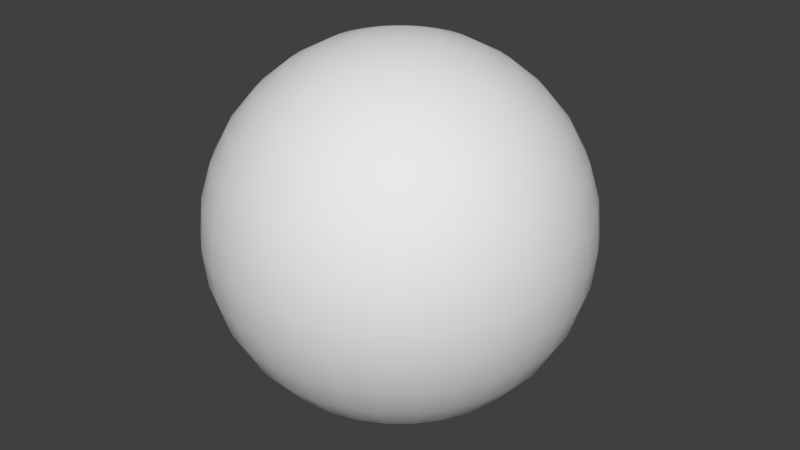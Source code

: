 # Source: sphereInside.blend  (saved by Blender 2.79.0; exported with 4.5.12 LTS)
import bpy
from mathutils import Matrix  # noqa: F401  (used for matrix-valued properties, if any)

bpy.ops.wm.read_factory_settings(use_empty=True)
scene = bpy.context.scene
scene.name = 'Scene'

# ---- collections
col_collection_1 = bpy.data.collections.new('Collection 1'); scene.collection.children.link(col_collection_1)

# ---- world
world_world = bpy.data.worlds.new('World'); scene.world = world_world
world_world.color = (0.05088, 0.05088, 0.05088)
world_world.use_sun_shadow = False
world_world.sun_shadow_jitter_overblur = 0.0
world_world.cycles.sampling_method = 'MANUAL'

# ---- meshes
me_sphere = bpy.data.meshes.new('Sphere')
me_sphere.from_pydata([(0.0, 0.1951, 0.9808), (0.0, 0.3827, 0.9239), (0.0, 0.5556, 0.8315), (0.0, 0.7071, 0.7071), (0.0, 0.8315, 0.5556), (0.0, 0.9239, 0.3827), (0.0, 0.9808, 0.1951), (0.0, 1.0, 7.55e-08), (0.0, 0.9808, -0.1951), (0.0, 0.5556, -0.8315), (0.03806, 0.1913, 0.9808), (0.07466, 0.3753, 0.9239), (0.1084, 0.5449, 0.8315), (0.1379, 0.6935, 0.7071), (0.1622, 0.8155, 0.5556), (0.1802, 0.9061, 0.3827), (0.1913, 0.9619, 0.1951), (0.1951, 0.9808, 7.55e-08), (0.1913, 0.9619, -0.1951), (0.1802, 0.9061, -0.3827), (0.1622, 0.8155, -0.5556), (0.1379, 0.6935, -0.7071), (0.1084, 0.5449, -0.8315), (0.07466, 0.3753, -0.9239), (0.03806, 0.1913, -0.9808), (0.07466, 0.1802, 0.9808), (0.1464, 0.3536, 0.9239), (0.2126, 0.5133, 0.8315), (0.2706, 0.6533, 0.7071), (0.3182, 0.7682, 0.5556), (0.3536, 0.8536, 0.3827), (0.3753, 0.9061, 0.1951), (0.3827, 0.9239, 7.55e-08), (0.3753, 0.9061, -0.1951), (0.3536, 0.8536, -0.3827), (0.3182, 0.7682, -0.5556), (0.2706, 0.6533, -0.7071), (0.2126, 0.5133, -0.8315), (0.1464, 0.3536, -0.9239), (0.07466, 0.1802, -0.9808), (0.1084, 0.1622, 0.9808), (0.2126, 0.3182, 0.9239), (0.3087, 0.4619, 0.8315), (0.3928, 0.5879, 0.7071), (0.4619, 0.6913, 0.5556), (0.5133, 0.7682, 0.3827), (0.5449, 0.8155, 0.1951), (0.5556, 0.8315, 7.55e-08), (0.5449, 0.8155, -0.1951), (0.5133, 0.7682, -0.3827), (0.4619, 0.6913, -0.5556), (0.3928, 0.5879, -0.7071), (0.3087, 0.4619, -0.8315), (0.2126, 0.3182, -0.9239), (0.1084, 0.1622, -0.9808), (0.1379, 0.1379, 0.9808), (0.2706, 0.2706, 0.9239), (0.3928, 0.3928, 0.8315), (0.5, 0.5, 0.7071), (0.5879, 0.5879, 0.5556), (0.6533, 0.6533, 0.3827), (0.6935, 0.6935, 0.1951), (0.7071, 0.7071, 7.55e-08), (0.6935, 0.6935, -0.1951), (0.6533, 0.6533, -0.3827), (0.5879, 0.5879, -0.5556), (0.5, 0.5, -0.7071), (0.3928, 0.3928, -0.8315), (0.2706, 0.2706, -0.9239), (0.1379, 0.1379, -0.9808), (0.1622, 0.1084, 0.9808), (0.3182, 0.2126, 0.9239), (0.4619, 0.3087, 0.8315), (0.5879, 0.3928, 0.7071), (0.6913, 0.4619, 0.5556), (0.7682, 0.5133, 0.3827), (0.8155, 0.5449, 0.1951), (0.8315, 0.5556, 7.55e-08), (0.8155, 0.5449, -0.1951), (0.7682, 0.5133, -0.3827), (0.6913, 0.4619, -0.5556), (0.5879, 0.3928, -0.7071), (0.4619, 0.3087, -0.8315), (0.3182, 0.2126, -0.9239), (0.1622, 0.1084, -0.9808), (0.1802, 0.07466, 0.9808), (0.3536, 0.1464, 0.9239), (0.5133, 0.2126, 0.8315), (0.6533, 0.2706, 0.7071), (0.7682, 0.3182, 0.5556), (0.8536, 0.3536, 0.3827), (0.9061, 0.3753, 0.1951), (0.9239, 0.3827, 7.55e-08), (0.9061, 0.3753, -0.1951), (0.8536, 0.3536, -0.3827), (0.7682, 0.3182, -0.5556), (0.6533, 0.2706, -0.7071), (0.5133, 0.2126, -0.8315), (0.3536, 0.1464, -0.9239), (0.1802, 0.07466, -0.9808), (0.1913, 0.03806, 0.9808), (0.3753, 0.07466, 0.9239), (0.5449, 0.1084, 0.8315), (0.6935, 0.1379, 0.7071), (0.8155, 0.1622, 0.5556), (0.9061, 0.1802, 0.3827), (0.9619, 0.1913, 0.1951), (0.9808, 0.1951, 7.55e-08), (0.9619, 0.1913, -0.1951), (0.9061, 0.1802, -0.3827), (0.8155, 0.1622, -0.5556), (0.6935, 0.1379, -0.7071), (0.5449, 0.1084, -0.8315), (0.3753, 0.07466, -0.9239), (0.1913, 0.03806, -0.9808), (0.1951, -3.266e-07, 0.9808), (0.3827, -3.192e-07, 0.9239), (0.5556, -3.117e-07, 0.8315), (0.7071, -3.192e-07, 0.7071), (0.8315, -3.341e-07, 0.5556), (0.9239, -2.745e-07, 0.3827), (0.9808, -3.937e-07, 0.1951), (1.0, -3.788e-07, 7.55e-08), (0.9808, -3.937e-07, -0.1951), (0.9239, -2.298e-07, -0.3827), (0.8315, -3.341e-07, -0.5556), (0.7071, -3.192e-07, -0.7071), (0.5556, -3.415e-07, -0.8315), (0.3827, -3.043e-07, -0.9239), (0.1951, -3.08e-07, -0.9808), (0.1913, -0.03806, 0.9808), (0.3753, -0.07466, 0.9239), (0.5449, -0.1084, 0.8315), (0.6935, -0.138, 0.7071), (0.8155, -0.1622, 0.5556), (0.9061, -0.1802, 0.3827), (0.9619, -0.1913, 0.1951), (0.9808, -0.1951, 7.55e-08), (0.9619, -0.1913, -0.1951), (0.9061, -0.1802, -0.3827), (0.8155, -0.1622, -0.5556), (0.6935, -0.138, -0.7071), (0.5449, -0.1084, -0.8315), (0.3753, -0.07466, -0.9239), (0.1913, -0.03806, -0.9808), (0.1802, -0.07466, 0.9808), (0.3536, -0.1464, 0.9239), (0.5133, -0.2126, 0.8315), (0.6533, -0.2706, 0.7071), (0.7682, -0.3182, 0.5556), (0.8536, -0.3536, 0.3827), (0.9061, -0.3753, 0.1951), (0.9239, -0.3827, 7.55e-08), (0.9061, -0.3753, -0.1951), (0.8536, -0.3536, -0.3827), (0.7682, -0.3182, -0.5556), (0.6533, -0.2706, -0.7071), (0.5133, -0.2126, -0.8315), (0.3536, -0.1464, -0.9239), (0.1802, -0.07466, -0.9808), (0.1622, -0.1084, 0.9808), (0.3182, -0.2126, 0.9239), (0.4619, -0.3087, 0.8315), (0.5879, -0.3928, 0.7071), (0.6913, -0.4619, 0.5556), (0.7682, -0.5133, 0.3827), (0.8155, -0.5449, 0.1951), (0.8315, -0.5556, 7.55e-08), (0.8155, -0.5449, -0.1951), (0.7682, -0.5133, -0.3827), (0.6913, -0.4619, -0.5556), (0.5879, -0.3928, -0.7071), (0.4619, -0.3087, -0.8315), (0.3182, -0.2126, -0.9239), (0.1622, -0.1084, -0.9808), (0.1379, -0.138, 0.9808), (0.2706, -0.2706, 0.9239), (0.3928, -0.3928, 0.8315), (0.5, -0.5, 0.7071), (0.5879, -0.5879, 0.5556), (0.6533, -0.6533, 0.3827), (0.6935, -0.6935, 0.1951), (0.7071, -0.7071, 7.55e-08), (0.6935, -0.6935, -0.1951), (0.6533, -0.6533, -0.3827), (0.5879, -0.5879, -0.5556), (0.5, -0.5, -0.7071), (0.3928, -0.3928, -0.8315), (0.2706, -0.2706, -0.9239), (0.1379, -0.138, -0.9808), (0.1084, -0.1622, 0.9808), (0.2126, -0.3182, 0.9239), (0.3087, -0.4619, 0.8315), (0.3928, -0.5879, 0.7071), (0.4619, -0.6913, 0.5556), (0.5133, -0.7682, 0.3827), (0.5449, -0.8155, 0.1951), (0.5556, -0.8315, 7.55e-08), (0.5449, -0.8155, -0.1951), (0.5133, -0.7682, -0.3827), (0.4619, -0.6913, -0.5556), (0.3928, -0.5879, -0.7071), (0.3087, -0.4619, -0.8315), (0.2126, -0.3182, -0.9239), (0.1084, -0.1622, -0.9808), (0.0, -3.258e-07, -1.0), (0.07466, -0.1802, 0.9808), (0.1464, -0.3536, 0.9239), (0.2126, -0.5133, 0.8315), (0.2706, -0.6533, 0.7071), (0.3182, -0.7682, 0.5556), (0.3536, -0.8536, 0.3827), (0.3753, -0.9061, 0.1951), (0.3827, -0.9239, 7.55e-08), (0.3753, -0.9061, -0.1951), (0.3536, -0.8536, -0.3827), (0.3182, -0.7682, -0.5556), (0.2706, -0.6533, -0.7071), (0.2126, -0.5133, -0.8315), (0.1464, -0.3536, -0.9239), (0.07466, -0.1802, -0.9808), (0.03806, -0.1913, 0.9808), (0.07466, -0.3753, 0.9239), (0.1084, -0.5449, 0.8315), (0.1379, -0.6935, 0.7071), (0.1622, -0.8155, 0.5556), (0.1802, -0.9061, 0.3827), (0.1913, -0.9619, 0.1951), (0.1951, -0.9808, 7.55e-08), (0.1913, -0.9619, -0.1951), (0.1802, -0.9061, -0.3827), (0.1622, -0.8155, -0.5556), (0.1379, -0.6935, -0.7071), (0.1084, -0.5449, -0.8315), (0.07466, -0.3753, -0.9239), (0.03806, -0.1913, -0.9808), (-7.212e-09, -0.1951, 0.9808), (4.122e-08, -0.3827, 0.9239), (2.632e-08, -0.5556, 0.8315), (-2.584e-08, -0.7071, 0.7071), (-8.544e-08, -0.8315, 0.5556), (6.357e-08, -0.9239, 0.3827), (-8.544e-08, -0.9808, 0.1951), (-1.003e-07, -1.0, 7.55e-08), (-8.544e-08, -0.9808, -0.1951), (6.357e-08, -0.9239, -0.3827), (-8.544e-08, -0.8315, -0.5556), (-2.584e-08, -0.7071, -0.7071), (-1.094e-08, -0.5556, -0.8315), (3.964e-09, -0.3827, -0.9239), (3.964e-09, -0.1951, -0.9808), (-0.03806, -0.1913, 0.9808), (-0.07466, -0.3753, 0.9239), (-0.1084, -0.5449, 0.8315), (-0.1379, -0.6935, 0.7071), (-0.1622, -0.8155, 0.5556), (-0.1802, -0.9061, 0.3827), (-0.1913, -0.9619, 0.1951), (-0.1951, -0.9808, 7.55e-08), (-0.1913, -0.9619, -0.1951), (-0.1802, -0.9061, -0.3827), (-0.1622, -0.8155, -0.5556), (-0.1379, -0.6935, -0.7071), (-0.1084, -0.5449, -0.8315), (-0.07466, -0.3753, -0.9239), (-0.03806, -0.1913, -0.9808), (-0.07466, -0.1802, 0.9808), (-0.1464, -0.3536, 0.9239), (-0.2126, -0.5133, 0.8315), (-0.2706, -0.6533, 0.7071), (-0.3182, -0.7682, 0.5556), (-0.3536, -0.8536, 0.3827), (-0.3753, -0.9061, 0.1951), (-0.3827, -0.9239, 7.55e-08), (-0.3753, -0.9061, -0.1951), (-0.3536, -0.8536, -0.3827), (-0.3182, -0.7682, -0.5556), (-0.2706, -0.6533, -0.7071), (-0.2126, -0.5133, -0.8315), (-0.1464, -0.3536, -0.9239), (-0.07466, -0.1802, -0.9808), (-0.1084, -0.1622, 0.9808), (-0.2126, -0.3182, 0.9239), (-0.3087, -0.4619, 0.8315), (-0.3928, -0.5879, 0.7071), (-0.4619, -0.6913, 0.5556), (-0.5133, -0.7682, 0.3827), (-0.5449, -0.8155, 0.1951), (-0.5556, -0.8315, 7.55e-08), (-0.5449, -0.8155, -0.1951), (-0.5133, -0.7682, -0.3827), (-0.4619, -0.6913, -0.5556), (-0.3928, -0.5879, -0.7071), (-0.3087, -0.4619, -0.8315), (-0.2126, -0.3182, -0.9239), (-0.1084, -0.1622, -0.9808), (-2.304e-07, -5.562e-07, 1.0), (-0.1379, -0.138, 0.9808), (-0.2706, -0.2706, 0.9239), (-0.3928, -0.3928, 0.8315), (-0.5, -0.5, 0.7071), (-0.5879, -0.5879, 0.5556), (-0.6533, -0.6533, 0.3827), (-0.6935, -0.6935, 0.1951), (-0.7071, -0.7071, 7.55e-08), (-0.6935, -0.6935, -0.1951), (-0.6533, -0.6533, -0.3827), (-0.5879, -0.5879, -0.5556), (-0.5, -0.5, -0.7071), (-0.3928, -0.3928, -0.8315), (-0.2706, -0.2706, -0.9239), (-0.1379, -0.1379, -0.9808), (-0.1622, -0.1084, 0.9808), (-0.3182, -0.2126, 0.9239), (-0.4619, -0.3087, 0.8315), (-0.5879, -0.3928, 0.7071), (-0.6913, -0.4619, 0.5556), (-0.7682, -0.5133, 0.3827), (-0.8155, -0.5449, 0.1951), (-0.8315, -0.5556, 7.55e-08), (-0.8155, -0.5449, -0.1951), (-0.7682, -0.5133, -0.3827), (-0.6913, -0.4619, -0.5556), (-0.5879, -0.3928, -0.7071), (-0.4619, -0.3087, -0.8315), (-0.3182, -0.2126, -0.9239), (-0.1622, -0.1084, -0.9808), (-0.1802, -0.07466, 0.9808), (-0.3536, -0.1464, 0.9239), (-0.5133, -0.2126, 0.8315), (-0.6533, -0.2706, 0.7071), (-0.7682, -0.3182, 0.5556), (-0.8536, -0.3536, 0.3827), (-0.9061, -0.3753, 0.1951), (-0.9239, -0.3827, 7.55e-08), (-0.9061, -0.3753, -0.1951), (-0.8536, -0.3536, -0.3827), (-0.7682, -0.3182, -0.5556), (-0.6533, -0.2706, -0.7071), (-0.5133, -0.2126, -0.8315), (-0.3536, -0.1464, -0.9239), (-0.1802, -0.07466, -0.9808), (-0.1913, -0.03806, 0.9808), (-0.3753, -0.07466, 0.9239), (-0.5449, -0.1084, 0.8315), (-0.6935, -0.1379, 0.7071), (-0.8155, -0.1622, 0.5556), (-0.9061, -0.1802, 0.3827), (-0.9619, -0.1913, 0.1951), (-0.9808, -0.1951, 7.55e-08), (-0.9619, -0.1913, -0.1951), (-0.9061, -0.1802, -0.3827), (-0.8155, -0.1622, -0.5556), (-0.6935, -0.1379, -0.7071), (-0.5449, -0.1084, -0.8315), (-0.3753, -0.07466, -0.9239), (-0.1913, -0.03806, -0.9808), (-0.1951, -3.117e-07, 0.9808), (-0.3827, -2.819e-07, 0.9239), (-0.5556, -2.819e-07, 0.8315), (-0.7071, -1.851e-07, 0.7071), (-0.8315, -1.404e-07, 0.5556), (-0.9239, -3.192e-07, 0.3827), (-0.9808, -9.567e-08, 0.1951), (-1.0, -1.404e-07, 7.55e-08), (-0.9808, -9.567e-08, -0.1951), (-0.9239, -3.192e-07, -0.3827), (-0.8315, -1.404e-07, -0.5556), (-0.7071, -1.851e-07, -0.7071), (-0.5556, -2.596e-07, -0.8315), (-0.3827, -2.521e-07, -0.9239), (-0.1951, -3.155e-07, -0.9808), (-0.1913, 0.03806, 0.9808), (-0.3753, 0.07466, 0.9239), (-0.5449, 0.1084, 0.8315), (-0.6935, 0.1379, 0.7071), (-0.8155, 0.1622, 0.5556), (-0.9061, 0.1802, 0.3827), (-0.9619, 0.1913, 0.1951), (-0.9808, 0.1951, 7.55e-08), (-0.9619, 0.1913, -0.1951), (-0.9061, 0.1802, -0.3827), (-0.8155, 0.1622, -0.5556), (-0.6935, 0.1379, -0.7071), (-0.5449, 0.1084, -0.8315), (-0.3753, 0.07466, -0.9239), (-0.1913, 0.03806, -0.9808), (-0.1802, 0.07466, 0.9808), (-0.3536, 0.1464, 0.9239), (-0.5133, 0.2126, 0.8315), (-0.6533, 0.2706, 0.7071), (-0.7682, 0.3182, 0.5556), (-0.8536, 0.3536, 0.3827), (-0.9061, 0.3753, 0.1951), (-0.9239, 0.3827, 7.55e-08), (-0.9061, 0.3753, -0.1951), (-0.8536, 0.3536, -0.3827), (-0.7682, 0.3182, -0.5556), (-0.6533, 0.2706, -0.7071), (-0.5133, 0.2126, -0.8315), (-0.3536, 0.1464, -0.9239), (-0.1802, 0.07466, -0.9808), (-0.1622, 0.1084, 0.9808), (-0.3182, 0.2126, 0.9239), (-0.4619, 0.3087, 0.8315), (-0.5879, 0.3928, 0.7071), (-0.6913, 0.4619, 0.5556), (-0.7682, 0.5133, 0.3827), (-0.8155, 0.5449, 0.1951), (-0.8315, 0.5556, 7.55e-08), (-0.8155, 0.5449, -0.1951), (-0.7682, 0.5133, -0.3827), (-0.6913, 0.4619, -0.5556), (-0.5879, 0.3928, -0.7071), (-0.4619, 0.3087, -0.8315), (-0.3182, 0.2126, -0.9239), (-0.1622, 0.1084, -0.9808), (-0.1379, 0.1379, 0.9808), (-0.2706, 0.2706, 0.9239), (-0.3928, 0.3928, 0.8315), (-0.5, 0.5, 0.7071), (-0.5879, 0.5879, 0.5556), (-0.6533, 0.6533, 0.3827), (-0.6935, 0.6935, 0.1951), (-0.7071, 0.7071, 7.55e-08), (-0.6935, 0.6935, -0.1951), (-0.6533, 0.6533, -0.3827), (-0.5879, 0.5879, -0.5556), (-0.5, 0.5, -0.7071), (-0.3928, 0.3928, -0.8315), (-0.2706, 0.2706, -0.9239), (-0.1379, 0.1379, -0.9808), (-0.1084, 0.1622, 0.9808), (-0.2126, 0.3182, 0.9239), (-0.3087, 0.4619, 0.8315), (-0.3928, 0.5879, 0.7071), (-0.4619, 0.6913, 0.5556), (-0.5133, 0.7682, 0.3827), (-0.5449, 0.8155, 0.1951), (-0.5556, 0.8315, 7.55e-08), (-0.5449, 0.8155, -0.1951), (-0.5133, 0.7682, -0.3827), (-0.4619, 0.6913, -0.5556), (-0.3928, 0.5879, -0.7071), (-0.3087, 0.4619, -0.8315), (-0.2126, 0.3182, -0.9239), (-0.1084, 0.1622, -0.9808), (-0.07466, 0.1802, 0.9808), (-0.1464, 0.3536, 0.9239), (-0.2126, 0.5133, 0.8315), (-0.2706, 0.6533, 0.7071), (-0.3182, 0.7682, 0.5556), (-0.3536, 0.8536, 0.3827), (-0.3753, 0.9061, 0.1951), (-0.3827, 0.9239, 7.55e-08), (-0.3753, 0.9061, -0.1951), (-0.3536, 0.8536, -0.3827), (-0.3182, 0.7682, -0.5556), (-0.2706, 0.6533, -0.7071), (-0.2126, 0.5133, -0.8315), (-0.1464, 0.3536, -0.9239), (-0.07466, 0.1802, -0.9808), (-0.03806, 0.1913, 0.9808), (-0.07466, 0.3753, 0.9239), (-0.1084, 0.5449, 0.8315), (-0.1379, 0.6935, 0.7071), (-0.1622, 0.8155, 0.5556), (-0.1802, 0.9061, 0.3827), (-0.1913, 0.9619, 0.1951), (-0.1951, 0.9808, 7.55e-08), (-0.1913, 0.9619, -0.1951), (-0.1802, 0.9061, -0.3827), (-0.1622, 0.8155, -0.5556), (-0.1379, 0.6935, -0.7071), (-0.1084, 0.5449, -0.8315), (-0.07466, 0.3753, -0.9239), (-0.03806, 0.1913, -0.9808), (6.357e-08, 0.9239, -0.3827), (2.722e-07, 0.8315, -0.5556), (1.53e-07, 0.7071, -0.7071), (7.847e-08, 0.3827, -0.9239), (1.514e-08, 0.1951, -0.9808)], [], [(9, 22, 21, 479), (5, 15, 14, 4), (480, 23, 22, 9), (6, 16, 15, 5), (481, 24, 23, 480), (7, 17, 16, 6), (0, 10, 296), (205, 24, 481), (8, 18, 17, 7), (1, 11, 10, 0), (477, 19, 18, 8), (2, 12, 11, 1), (478, 20, 19, 477), (3, 13, 12, 2), (479, 21, 20, 478), (4, 14, 13, 3), (21, 36, 35, 20), (14, 29, 28, 13), (22, 37, 36, 21), (15, 30, 29, 14), (23, 38, 37, 22), (16, 31, 30, 15), (24, 39, 38, 23), (17, 32, 31, 16), (10, 25, 296), (205, 39, 24), (18, 33, 32, 17), (11, 26, 25, 10), (19, 34, 33, 18), (12, 27, 26, 11), (20, 35, 34, 19), (13, 28, 27, 12), (25, 40, 296), (205, 54, 39), (33, 48, 47, 32), (26, 41, 40, 25), (34, 49, 48, 33), (27, 42, 41, 26), (35, 50, 49, 34), (28, 43, 42, 27), (36, 51, 50, 35), (29, 44, 43, 28), (37, 52, 51, 36), (30, 45, 44, 29), (38, 53, 52, 37), (31, 46, 45, 30), (39, 54, 53, 38), (32, 47, 46, 31), (44, 59, 58, 43), (52, 67, 66, 51), (45, 60, 59, 44), (53, 68, 67, 52), (46, 61, 60, 45), (54, 69, 68, 53), (47, 62, 61, 46), (40, 55, 296), (205, 69, 54), (48, 63, 62, 47), (41, 56, 55, 40), (49, 64, 63, 48), (42, 57, 56, 41), (50, 65, 64, 49), (43, 58, 57, 42), (51, 66, 65, 50), (63, 78, 77, 62), (56, 71, 70, 55), (64, 79, 78, 63), (57, 72, 71, 56), (65, 80, 79, 64), (58, 73, 72, 57), (66, 81, 80, 65), (59, 74, 73, 58), (67, 82, 81, 66), (60, 75, 74, 59), (68, 83, 82, 67), (61, 76, 75, 60), (69, 84, 83, 68), (62, 77, 76, 61), (55, 70, 296), (205, 84, 69), (82, 97, 96, 81), (75, 90, 89, 74), (83, 98, 97, 82), (76, 91, 90, 75), (84, 99, 98, 83), (77, 92, 91, 76), (70, 85, 296), (205, 99, 84), (78, 93, 92, 77), (71, 86, 85, 70), (79, 94, 93, 78), (72, 87, 86, 71), (80, 95, 94, 79), (73, 88, 87, 72), (81, 96, 95, 80), (74, 89, 88, 73), (86, 101, 100, 85), (94, 109, 108, 93), (87, 102, 101, 86), (95, 110, 109, 94), (88, 103, 102, 87), (96, 111, 110, 95), (89, 104, 103, 88), (97, 112, 111, 96), (90, 105, 104, 89), (98, 113, 112, 97), (91, 106, 105, 90), (99, 114, 113, 98), (92, 107, 106, 91), (85, 100, 296), (205, 114, 99), (93, 108, 107, 92), (105, 120, 119, 104), (113, 128, 127, 112), (106, 121, 120, 105), (114, 129, 128, 113), (107, 122, 121, 106), (100, 115, 296), (205, 129, 114), (108, 123, 122, 107), (101, 116, 115, 100), (109, 124, 123, 108), (102, 117, 116, 101), (110, 125, 124, 109), (103, 118, 117, 102), (111, 126, 125, 110), (104, 119, 118, 103), (112, 127, 126, 111), (124, 139, 138, 123), (117, 132, 131, 116), (125, 140, 139, 124), (118, 133, 132, 117), (126, 141, 140, 125), (119, 134, 133, 118), (127, 142, 141, 126), (120, 135, 134, 119), (128, 143, 142, 127), (121, 136, 135, 120), (129, 144, 143, 128), (122, 137, 136, 121), (115, 130, 296), (205, 144, 129), (123, 138, 137, 122), (116, 131, 130, 115), (143, 158, 157, 142), (136, 151, 150, 135), (144, 159, 158, 143), (137, 152, 151, 136), (130, 145, 296), (205, 159, 144), (138, 153, 152, 137), (131, 146, 145, 130), (139, 154, 153, 138), (132, 147, 146, 131), (140, 155, 154, 139), (133, 148, 147, 132), (141, 156, 155, 140), (134, 149, 148, 133), (142, 157, 156, 141), (135, 150, 149, 134), (155, 170, 169, 154), (148, 163, 162, 147), (156, 171, 170, 155), (149, 164, 163, 148), (157, 172, 171, 156), (150, 165, 164, 149), (158, 173, 172, 157), (151, 166, 165, 150), (159, 174, 173, 158), (152, 167, 166, 151), (145, 160, 296), (205, 174, 159), (153, 168, 167, 152), (146, 161, 160, 145), (154, 169, 168, 153), (147, 162, 161, 146), (174, 189, 188, 173), (167, 182, 181, 166), (160, 175, 296), (205, 189, 174), (168, 183, 182, 167), (161, 176, 175, 160), (169, 184, 183, 168), (162, 177, 176, 161), (170, 185, 184, 169), (163, 178, 177, 162), (171, 186, 185, 170), (164, 179, 178, 163), (172, 187, 186, 171), (165, 180, 179, 164), (173, 188, 187, 172), (166, 181, 180, 165), (178, 193, 192, 177), (186, 201, 200, 185), (179, 194, 193, 178), (187, 202, 201, 186), (180, 195, 194, 179), (188, 203, 202, 187), (181, 196, 195, 180), (189, 204, 203, 188), (182, 197, 196, 181), (175, 190, 296), (205, 204, 189), (183, 198, 197, 182), (176, 191, 190, 175), (184, 199, 198, 183), (177, 192, 191, 176), (185, 200, 199, 184), (197, 213, 212, 196), (190, 206, 296), (205, 220, 204), (198, 214, 213, 197), (191, 207, 206, 190), (199, 215, 214, 198), (192, 208, 207, 191), (200, 216, 215, 199), (193, 209, 208, 192), (201, 217, 216, 200), (194, 210, 209, 193), (202, 218, 217, 201), (195, 211, 210, 194), (203, 219, 218, 202), (196, 212, 211, 195), (204, 220, 219, 203), (217, 232, 231, 216), (210, 225, 224, 209), (218, 233, 232, 217), (211, 226, 225, 210), (219, 234, 233, 218), (212, 227, 226, 211), (220, 235, 234, 219), (213, 228, 227, 212), (206, 221, 296), (205, 235, 220), (214, 229, 228, 213), (207, 222, 221, 206), (215, 230, 229, 214), (208, 223, 222, 207), (216, 231, 230, 215), (209, 224, 223, 208), (221, 236, 296), (205, 250, 235), (229, 244, 243, 228), (222, 237, 236, 221), (230, 245, 244, 229), (223, 238, 237, 222), (231, 246, 245, 230), (224, 239, 238, 223), (232, 247, 246, 231), (225, 240, 239, 224), (233, 248, 247, 232), (226, 241, 240, 225), (234, 249, 248, 233), (227, 242, 241, 226), (235, 250, 249, 234), (228, 243, 242, 227), (240, 255, 254, 239), (248, 263, 262, 247), (241, 256, 255, 240), (249, 264, 263, 248), (242, 257, 256, 241), (250, 265, 264, 249), (243, 258, 257, 242), (236, 251, 296), (205, 265, 250), (244, 259, 258, 243), (237, 252, 251, 236), (245, 260, 259, 244), (238, 253, 252, 237), (246, 261, 260, 245), (239, 254, 253, 238), (247, 262, 261, 246), (259, 274, 273, 258), (252, 267, 266, 251), (260, 275, 274, 259), (253, 268, 267, 252), (261, 276, 275, 260), (254, 269, 268, 253), (262, 277, 276, 261), (255, 270, 269, 254), (263, 278, 277, 262), (256, 271, 270, 255), (264, 279, 278, 263), (257, 272, 271, 256), (265, 280, 279, 264), (258, 273, 272, 257), (251, 266, 296), (205, 280, 265), (278, 293, 292, 277), (271, 286, 285, 270), (279, 294, 293, 278), (272, 287, 286, 271), (280, 295, 294, 279), (273, 288, 287, 272), (266, 281, 296), (205, 295, 280), (274, 289, 288, 273), (267, 282, 281, 266), (275, 290, 289, 274), (268, 283, 282, 267), (276, 291, 290, 275), (269, 284, 283, 268), (277, 292, 291, 276), (270, 285, 284, 269), (290, 306, 305, 289), (283, 299, 298, 282), (291, 307, 306, 290), (284, 300, 299, 283), (292, 308, 307, 291), (285, 301, 300, 284), (293, 309, 308, 292), (286, 302, 301, 285), (294, 310, 309, 293), (287, 303, 302, 286), (295, 311, 310, 294), (288, 304, 303, 287), (281, 297, 296), (205, 311, 295), (289, 305, 304, 288), (282, 298, 297, 281), (310, 325, 324, 309), (303, 318, 317, 302), (311, 326, 325, 310), (304, 319, 318, 303), (297, 312, 296), (205, 326, 311), (305, 320, 319, 304), (298, 313, 312, 297), (306, 321, 320, 305), (299, 314, 313, 298), (307, 322, 321, 306), (300, 315, 314, 299), (308, 323, 322, 307), (301, 316, 315, 300), (309, 324, 323, 308), (302, 317, 316, 301), (314, 329, 328, 313), (322, 337, 336, 321), (315, 330, 329, 314), (323, 338, 337, 322), (316, 331, 330, 315), (324, 339, 338, 323), (317, 332, 331, 316), (325, 340, 339, 324), (318, 333, 332, 317), (326, 341, 340, 325), (319, 334, 333, 318), (312, 327, 296), (205, 341, 326), (320, 335, 334, 319), (313, 328, 327, 312), (321, 336, 335, 320), (333, 348, 347, 332), (341, 356, 355, 340), (334, 349, 348, 333), (327, 342, 296), (205, 356, 341), (335, 350, 349, 334), (328, 343, 342, 327), (336, 351, 350, 335), (329, 344, 343, 328), (337, 352, 351, 336), (330, 345, 344, 329), (338, 353, 352, 337), (331, 346, 345, 330), (339, 354, 353, 338), (332, 347, 346, 331), (340, 355, 354, 339), (352, 367, 366, 351), (345, 360, 359, 344), (353, 368, 367, 352), (346, 361, 360, 345), (354, 369, 368, 353), (347, 362, 361, 346), (355, 370, 369, 354), (348, 363, 362, 347), (356, 371, 370, 355), (349, 364, 363, 348), (342, 357, 296), (205, 371, 356), (350, 365, 364, 349), (343, 358, 357, 342), (351, 366, 365, 350), (344, 359, 358, 343), (371, 386, 385, 370), (364, 379, 378, 363), (357, 372, 296), (205, 386, 371), (365, 380, 379, 364), (358, 373, 372, 357), (366, 381, 380, 365), (359, 374, 373, 358), (367, 382, 381, 366), (360, 375, 374, 359), (368, 383, 382, 367), (361, 376, 375, 360), (369, 384, 383, 368), (362, 377, 376, 361), (370, 385, 384, 369), (363, 378, 377, 362), (375, 390, 389, 374), (383, 398, 397, 382), (376, 391, 390, 375), (384, 399, 398, 383), (377, 392, 391, 376), (385, 400, 399, 384), (378, 393, 392, 377), (386, 401, 400, 385), (379, 394, 393, 378), (372, 387, 296), (205, 401, 386), (380, 395, 394, 379), (373, 388, 387, 372), (381, 396, 395, 380), (374, 389, 388, 373), (382, 397, 396, 381), (394, 409, 408, 393), (387, 402, 296), (205, 416, 401), (395, 410, 409, 394), (388, 403, 402, 387), (396, 411, 410, 395), (389, 404, 403, 388), (397, 412, 411, 396), (390, 405, 404, 389), (398, 413, 412, 397), (391, 406, 405, 390), (399, 414, 413, 398), (392, 407, 406, 391), (400, 415, 414, 399), (393, 408, 407, 392), (401, 416, 415, 400), (413, 428, 427, 412), (406, 421, 420, 405), (414, 429, 428, 413), (407, 422, 421, 406), (415, 430, 429, 414), (408, 423, 422, 407), (416, 431, 430, 415), (409, 424, 423, 408), (402, 417, 296), (205, 431, 416), (410, 425, 424, 409), (403, 418, 417, 402), (411, 426, 425, 410), (404, 419, 418, 403), (412, 427, 426, 411), (405, 420, 419, 404), (205, 446, 431), (425, 440, 439, 424), (418, 433, 432, 417), (426, 441, 440, 425), (419, 434, 433, 418), (427, 442, 441, 426), (420, 435, 434, 419), (428, 443, 442, 427), (421, 436, 435, 420), (429, 444, 443, 428), (422, 437, 436, 421), (430, 445, 444, 429), (423, 438, 437, 422), (431, 446, 445, 430), (424, 439, 438, 423), (417, 432, 296), (444, 459, 458, 443), (437, 452, 451, 436), (445, 460, 459, 444), (438, 453, 452, 437), (446, 461, 460, 445), (439, 454, 453, 438), (432, 447, 296), (205, 461, 446), (440, 455, 454, 439), (433, 448, 447, 432), (441, 456, 455, 440), (434, 449, 448, 433), (442, 457, 456, 441), (435, 450, 449, 434), (443, 458, 457, 442), (436, 451, 450, 435), (448, 463, 462, 447), (456, 471, 470, 455), (449, 464, 463, 448), (457, 472, 471, 456), (450, 465, 464, 449), (458, 473, 472, 457), (451, 466, 465, 450), (459, 474, 473, 458), (452, 467, 466, 451), (460, 475, 474, 459), (453, 468, 467, 452), (461, 476, 475, 460), (454, 469, 468, 453), (447, 462, 296), (205, 476, 461), (455, 470, 469, 454), (467, 5, 4, 466), (475, 480, 9, 474), (468, 6, 5, 467), (476, 481, 480, 475), (469, 7, 6, 468), (462, 0, 296), (205, 481, 476), (470, 8, 7, 469), (463, 1, 0, 462), (471, 477, 8, 470), (464, 2, 1, 463), (472, 478, 477, 471), (465, 3, 2, 464), (473, 479, 478, 472), (466, 4, 3, 465), (474, 9, 479, 473)])
me_sphere.polygons.foreach_set('use_smooth', [True] * 512)
_uv = me_sphere.uv_layers.new(name='UVMap')
_uv.uv.foreach_set('vector', [0.6978, 0.8049, 0.7025, 0.7719, 0.6702, 0.7472, 0.6642, 0.7892, 0.1584, 0.8475, 0.1216, 0.8239, 0.1071, 0.8784, 0.1402, 0.8996, 0.736, 0.8183, 0.7393, 0.7956, 0.7025, 0.7719, 0.6978, 0.8049, 0.1769, 0.7918, 0.1378, 0.7667, 0.1216, 0.8239, 0.1584, 0.8475, 0.7775, 0.8291, 0.7792, 0.8175, 0.7393, 0.7956, 0.736, 0.8183, 0.1949, 0.7345, 0.1551, 0.709, 0.1378, 0.7667, 0.1769, 0.7918, 0.7938, 0.3429, 0.7954, 0.3545, 0.837, 0.3387, 0.8207, 0.8367, 0.7792, 0.8175, 0.7775, 0.8291, 0.2119, 0.6778, 0.1728, 0.6528, 0.1551, 0.709, 0.1949, 0.7345, 0.7523, 0.3435, 0.7555, 0.3662, 0.7954, 0.3545, 0.7938, 0.3429, 0.227, 0.624, 0.1902, 0.6004, 0.1728, 0.6528, 0.2119, 0.6778, 0.714, 0.3405, 0.7187, 0.3734, 0.7555, 0.3662, 0.7523, 0.3435, 0.2399, 0.5751, 0.2067, 0.5539, 0.1902, 0.6004, 0.227, 0.624, 0.123, 0.9459, 0.09483, 0.9279, 0.08532, 0.9706, 0.1075, 0.9848, 0.2499, 0.5329, 0.2217, 0.5149, 0.2067, 0.5539, 0.2399, 0.5751, 0.1402, 0.8996, 0.1071, 0.8784, 0.09483, 0.9279, 0.123, 0.9459, 0.2217, 0.5149, 0.1938, 0.498, 0.174, 0.534, 0.2067, 0.5539, 0.1071, 0.8784, 0.0743, 0.8585, 0.06695, 0.911, 0.09483, 0.9279, 0.7025, 0.7719, 0.7118, 0.7409, 0.682, 0.7077, 0.6702, 0.7472, 0.1216, 0.8239, 0.08516, 0.8019, 0.0743, 0.8585, 0.1071, 0.8784, 0.7393, 0.7956, 0.7457, 0.7743, 0.7118, 0.7409, 0.7025, 0.7719, 0.1378, 0.7667, 0.09912, 0.7433, 0.08516, 0.8019, 0.1216, 0.8239, 0.7792, 0.8175, 0.7824, 0.8066, 0.7457, 0.7743, 0.7393, 0.7956, 0.1551, 0.709, 0.1157, 0.6851, 0.09912, 0.7433, 0.1378, 0.7667, 0.7954, 0.3545, 0.7987, 0.3654, 0.837, 0.3387, 0.8207, 0.8367, 0.7824, 0.8066, 0.7792, 0.8175, 0.1728, 0.6528, 0.1341, 0.6294, 0.1157, 0.6851, 0.1551, 0.709, 0.7555, 0.3662, 0.7619, 0.3876, 0.7987, 0.3654, 0.7954, 0.3545, 0.1902, 0.6004, 0.1538, 0.5783, 0.1341, 0.6294, 0.1728, 0.6528, 0.7187, 0.3734, 0.728, 0.4045, 0.7619, 0.3876, 0.7555, 0.3662, 0.2067, 0.5539, 0.174, 0.534, 0.1538, 0.5783, 0.1902, 0.6004, 0.09483, 0.9279, 0.06695, 0.911, 0.06341, 0.9574, 0.08532, 0.9706, 0.7987, 0.3654, 0.8034, 0.3752, 0.837, 0.3387, 0.8207, 0.8367, 0.7872, 0.7968, 0.7824, 0.8066, 0.1341, 0.6294, 0.09734, 0.6084, 0.07816, 0.6637, 0.1157, 0.6851, 0.7619, 0.3876, 0.7712, 0.4068, 0.8034, 0.3752, 0.7987, 0.3654, 0.1538, 0.5783, 0.1192, 0.5586, 0.09734, 0.6084, 0.1341, 0.6294, 0.728, 0.4045, 0.7415, 0.4324, 0.7712, 0.4068, 0.7619, 0.3876, 0.174, 0.534, 0.1428, 0.5162, 0.1192, 0.5586, 0.1538, 0.5783, 0.06695, 0.911, 0.04044, 0.8959, 0.04258, 0.9455, 0.06341, 0.9574, 0.682, 0.7077, 0.6992, 0.6722, 0.6778, 0.6343, 0.6577, 0.6761, 0.0743, 0.8585, 0.04312, 0.8407, 0.04044, 0.8959, 0.06695, 0.911, 0.7118, 0.7409, 0.7252, 0.7129, 0.6992, 0.6722, 0.682, 0.7077, 0.08516, 0.8019, 0.05052, 0.7821, 0.04312, 0.8407, 0.0743, 0.8585, 0.7457, 0.7743, 0.7549, 0.755, 0.7252, 0.7129, 0.7118, 0.7409, 0.09912, 0.7433, 0.06235, 0.7224, 0.05052, 0.7821, 0.08516, 0.8019, 0.7824, 0.8066, 0.7872, 0.7968, 0.7549, 0.755, 0.7457, 0.7743, 0.1157, 0.6851, 0.07816, 0.6637, 0.06235, 0.7224, 0.09912, 0.7433, 0.04312, 0.8407, 0.01474, 0.8258, 0.01631, 0.8832, 0.04044, 0.8959, 0.7252, 0.7129, 0.7423, 0.6892, 0.721, 0.6419, 0.6992, 0.6722, 0.05052, 0.7821, 0.01899, 0.7655, 0.01474, 0.8258, 0.04312, 0.8407, 0.7549, 0.755, 0.7667, 0.7387, 0.7423, 0.6892, 0.7252, 0.7129, 0.06235, 0.7224, 0.02888, 0.7047, 0.01899, 0.7655, 0.05052, 0.7821, 0.7872, 0.7968, 0.7932, 0.7885, 0.7667, 0.7387, 0.7549, 0.755, 0.07816, 0.6637, 0.04403, 0.6457, 0.02888, 0.7047, 0.06235, 0.7224, 0.8034, 0.3752, 0.8094, 0.3835, 0.837, 0.3387, 0.8207, 0.8367, 0.7932, 0.7885, 0.7872, 0.7968, 0.09734, 0.6084, 0.06387, 0.5908, 0.04403, 0.6457, 0.07816, 0.6637, 0.7712, 0.4068, 0.783, 0.4232, 0.8094, 0.3835, 0.8034, 0.3752, 0.1192, 0.5586, 0.08763, 0.542, 0.06387, 0.5908, 0.09734, 0.6084, 0.7415, 0.4324, 0.7586, 0.4562, 0.783, 0.4232, 0.7712, 0.4068, 0.1428, 0.5162, 0.1144, 0.5013, 0.08763, 0.542, 0.1192, 0.5586, 0.7154, 0.451, 0.7372, 0.4812, 0.7586, 0.4562, 0.7415, 0.4324, 0.6992, 0.6722, 0.721, 0.6419, 0.7034, 0.5988, 0.6778, 0.6343, 0.06387, 0.5908, 0.035, 0.5771, 0.01459, 0.6318, 0.04403, 0.6457, 0.783, 0.4232, 0.7968, 0.4361, 0.8165, 0.3901, 0.8094, 0.3835, 0.08763, 0.542, 0.06043, 0.5292, 0.035, 0.5771, 0.06387, 0.5908, 0.7586, 0.4562, 0.7787, 0.4748, 0.7968, 0.4361, 0.783, 0.4232, 0.7034, 0.5988, 0.7336, 0.5708, 0.7239, 0.5303, 0.6904, 0.5613, 0.05484, 0.06203, 0.07615, 0.0736, 0.09973, 0.02629, 0.08299, 0.0172, 0.721, 0.6419, 0.7466, 0.6182, 0.7336, 0.5708, 0.7034, 0.5988, 0.03105, 0.1139, 0.05611, 0.1275, 0.07615, 0.0736, 0.05484, 0.06203, 0.7423, 0.6892, 0.7625, 0.6705, 0.7466, 0.6182, 0.721, 0.6419, 0.01253, 0.1709, 0.04038, 0.186, 0.05611, 0.1275, 0.03105, 0.1139, 0.7667, 0.7387, 0.7806, 0.7258, 0.7625, 0.6705, 0.7423, 0.6892, 0.0, 0.2308, 0.02956, 0.2468, 0.04038, 0.186, 0.01253, 0.1709, 0.7932, 0.7885, 0.8003, 0.7819, 0.7806, 0.7258, 0.7667, 0.7387, 0.04403, 0.6457, 0.01459, 0.6318, 0.0, 0.6911, 0.02888, 0.7047, 0.8094, 0.3835, 0.8165, 0.3901, 0.837, 0.3387, 0.8207, 0.8367, 0.8003, 0.7819, 0.7932, 0.7885, 0.7625, 0.6705, 0.7848, 0.6577, 0.7751, 0.6018, 0.7466, 0.6182, 0.04038, 0.186, 0.07335, 0.199, 0.08578, 0.1392, 0.05611, 0.1275, 0.7806, 0.7258, 0.796, 0.7169, 0.7848, 0.6577, 0.7625, 0.6705, 0.02956, 0.2468, 0.06456, 0.2606, 0.07335, 0.199, 0.04038, 0.186, 0.8003, 0.7819, 0.8081, 0.7774, 0.796, 0.7169, 0.7806, 0.7258, 0.02407, 0.3076, 0.05976, 0.3216, 0.06456, 0.2606, 0.02956, 0.2468, 0.8165, 0.3901, 0.8244, 0.3946, 0.837, 0.3387, 0.8207, 0.8367, 0.8081, 0.7774, 0.8003, 0.7819, 0.02413, 0.366, 0.05912, 0.3797, 0.05976, 0.3216, 0.02407, 0.3076, 0.7968, 0.4361, 0.8123, 0.4449, 0.8244, 0.3946, 0.8165, 0.3901, 0.02972, 0.4198, 0.06268, 0.4327, 0.05912, 0.3797, 0.02413, 0.366, 0.7787, 0.4748, 0.8011, 0.4877, 0.8123, 0.4449, 0.7968, 0.4361, 0.7336, 0.5708, 0.767, 0.5516, 0.7611, 0.5089, 0.7239, 0.5303, 0.07615, 0.0736, 0.1014, 0.0835, 0.1196, 0.03407, 0.09973, 0.02629, 0.7466, 0.6182, 0.7751, 0.6018, 0.767, 0.5516, 0.7336, 0.5708, 0.05611, 0.1275, 0.08578, 0.1392, 0.1014, 0.0835, 0.07615, 0.0736, 0.8123, 0.4449, 0.8286, 0.4494, 0.8327, 0.3969, 0.8244, 0.3946, 0.06268, 0.4327, 0.0995, 0.443, 0.09821, 0.3906, 0.05912, 0.3797, 0.8011, 0.4877, 0.8248, 0.4943, 0.8286, 0.4494, 0.8123, 0.4449, 0.767, 0.5516, 0.8026, 0.5418, 0.8006, 0.498, 0.7611, 0.5089, 0.1014, 0.0835, 0.1296, 0.09134, 0.1417, 0.04023, 0.1196, 0.03407, 0.7751, 0.6018, 0.8053, 0.5935, 0.8026, 0.5418, 0.767, 0.5516, 0.08578, 0.1392, 0.1189, 0.1484, 0.1296, 0.09134, 0.1014, 0.0835, 0.7848, 0.6577, 0.8086, 0.6511, 0.8053, 0.5935, 0.7751, 0.6018, 0.07335, 0.199, 0.1102, 0.2092, 0.1189, 0.1484, 0.08578, 0.1392, 0.796, 0.7169, 0.8124, 0.7124, 0.8086, 0.6511, 0.7848, 0.6577, 0.06456, 0.2606, 0.1036, 0.2714, 0.1102, 0.2092, 0.07335, 0.199, 0.8081, 0.7774, 0.8165, 0.7751, 0.8124, 0.7124, 0.796, 0.7169, 0.05976, 0.3216, 0.09961, 0.3327, 0.1036, 0.2714, 0.06456, 0.2606, 0.8244, 0.3946, 0.8327, 0.3969, 0.837, 0.3387, 0.8207, 0.8367, 0.8165, 0.7751, 0.8081, 0.7774, 0.05912, 0.3797, 0.09821, 0.3906, 0.09961, 0.3327, 0.05976, 0.3216, 0.1102, 0.2092, 0.1494, 0.2164, 0.1542, 0.1549, 0.1189, 0.1484, 0.8124, 0.7124, 0.829, 0.7124, 0.8328, 0.6511, 0.8086, 0.6511, 0.1036, 0.2714, 0.1453, 0.2791, 0.1494, 0.2164, 0.1102, 0.2092, 0.8165, 0.7751, 0.825, 0.7751, 0.829, 0.7124, 0.8124, 0.7124, 0.09961, 0.3327, 0.1421, 0.3405, 0.1453, 0.2791, 0.1036, 0.2714, 0.8327, 0.3969, 0.8412, 0.3969, 0.837, 0.3387, 0.8207, 0.8367, 0.825, 0.7751, 0.8165, 0.7751, 0.09821, 0.3906, 0.1399, 0.3982, 0.1421, 0.3405, 0.09961, 0.3327, 0.8286, 0.4494, 0.8453, 0.4494, 0.8412, 0.3969, 0.8327, 0.3969, 0.0995, 0.443, 0.1388, 0.4502, 0.1399, 0.3982, 0.09821, 0.3906, 0.8248, 0.4943, 0.8491, 0.4943, 0.8453, 0.4494, 0.8286, 0.4494, 0.8026, 0.5418, 0.8388, 0.5418, 0.8408, 0.498, 0.8006, 0.498, 0.1296, 0.09134, 0.1596, 0.09683, 0.1653, 0.04455, 0.1417, 0.04023, 0.8053, 0.5935, 0.8361, 0.5935, 0.8388, 0.5418, 0.8026, 0.5418, 0.1189, 0.1484, 0.1542, 0.1549, 0.1596, 0.09683, 0.1296, 0.09134, 0.8086, 0.6511, 0.8328, 0.6511, 0.8361, 0.5935, 0.8053, 0.5935, 0.1388, 0.4502, 0.1789, 0.454, 0.1825, 0.4023, 0.1399, 0.3982, 0.1653, 0.04455, 0.1895, 0.04684, 0.1878, 0.001584, 0.1711, 0.0, 0.1388, 0.4942, 0.1749, 0.4977, 0.1789, 0.454, 0.1388, 0.4502, 0.1596, 0.09683, 0.1904, 0.09976, 0.1895, 0.04684, 0.1653, 0.04455, 0.8361, 0.5935, 0.8663, 0.6018, 0.8744, 0.5516, 0.8388, 0.5418, 0.1542, 0.1549, 0.1904, 0.1583, 0.1904, 0.09976, 0.1596, 0.09683, 0.8328, 0.6511, 0.8566, 0.6577, 0.8663, 0.6018, 0.8361, 0.5935, 0.1494, 0.2164, 0.1896, 0.2202, 0.1904, 0.1583, 0.1542, 0.1549, 0.829, 0.7124, 0.8454, 0.7169, 0.8566, 0.6577, 0.8328, 0.6511, 0.1453, 0.2791, 0.188, 0.2831, 0.1896, 0.2202, 0.1494, 0.2164, 0.825, 0.7751, 0.8333, 0.7774, 0.8454, 0.7169, 0.829, 0.7124, 0.1421, 0.3405, 0.1856, 0.3446, 0.188, 0.2831, 0.1453, 0.2791, 0.8412, 0.3969, 0.8495, 0.3946, 0.837, 0.3387, 0.8207, 0.8367, 0.8333, 0.7774, 0.825, 0.7751, 0.1399, 0.3982, 0.1825, 0.4023, 0.1856, 0.3446, 0.1421, 0.3405, 0.8453, 0.4494, 0.8617, 0.4449, 0.8495, 0.3946, 0.8412, 0.3969, 0.8454, 0.7169, 0.8608, 0.7258, 0.8789, 0.6705, 0.8566, 0.6577, 0.188, 0.2831, 0.23, 0.2835, 0.2292, 0.2205, 0.1896, 0.2202, 0.8333, 0.7774, 0.8412, 0.7819, 0.8608, 0.7258, 0.8454, 0.7169, 0.1856, 0.3446, 0.2284, 0.3449, 0.23, 0.2835, 0.188, 0.2831, 0.8495, 0.3946, 0.8574, 0.3901, 0.837, 0.3387, 0.8207, 0.8367, 0.8412, 0.7819, 0.8333, 0.7774, 0.1825, 0.4023, 0.2245, 0.4026, 0.2284, 0.3449, 0.1856, 0.3446, 0.8617, 0.4449, 0.8771, 0.4361, 0.8574, 0.3901, 0.8495, 0.3946, 0.1789, 0.454, 0.2185, 0.4543, 0.2245, 0.4026, 0.1825, 0.4023, 0.8728, 0.4877, 0.8952, 0.4748, 0.8771, 0.4361, 0.8617, 0.4449, 0.1749, 0.4977, 0.2105, 0.498, 0.2185, 0.4543, 0.1789, 0.454, 0.1904, 0.09976, 0.2206, 0.1, 0.2133, 0.04704, 0.1895, 0.04684, 0.8663, 0.6018, 0.8948, 0.6182, 0.9079, 0.5708, 0.8744, 0.5516, 0.1904, 0.1583, 0.226, 0.1586, 0.2206, 0.1, 0.1904, 0.09976, 0.8566, 0.6577, 0.8789, 0.6705, 0.8948, 0.6182, 0.8663, 0.6018, 0.1896, 0.2202, 0.2292, 0.2205, 0.226, 0.1586, 0.1904, 0.1583, 0.9079, 0.5708, 0.938, 0.5988, 0.951, 0.5613, 0.9175, 0.5303, 0.2206, 0.1, 0.2493, 0.09757, 0.2358, 0.04512, 0.2133, 0.04704, 0.8948, 0.6182, 0.9204, 0.6419, 0.938, 0.5988, 0.9079, 0.5708, 0.226, 0.1586, 0.2597, 0.1557, 0.2493, 0.09757, 0.2206, 0.1, 0.8789, 0.6705, 0.8991, 0.6892, 0.9204, 0.6419, 0.8948, 0.6182, 0.2292, 0.2205, 0.2666, 0.2174, 0.2597, 0.1557, 0.226, 0.1586, 0.8608, 0.7258, 0.8747, 0.7387, 0.8991, 0.6892, 0.8789, 0.6705, 0.23, 0.2835, 0.2697, 0.2801, 0.2666, 0.2174, 0.2292, 0.2205, 0.8412, 0.7819, 0.8482, 0.7885, 0.8747, 0.7387, 0.8608, 0.7258, 0.2284, 0.3449, 0.2689, 0.3415, 0.2697, 0.2801, 0.23, 0.2835, 0.8574, 0.3901, 0.8645, 0.3835, 0.837, 0.3387, 0.8207, 0.8367, 0.8482, 0.7885, 0.8412, 0.7819, 0.2245, 0.4026, 0.2643, 0.3993, 0.2689, 0.3415, 0.2284, 0.3449, 0.8771, 0.4361, 0.8909, 0.4232, 0.8645, 0.3835, 0.8574, 0.3901, 0.2185, 0.4543, 0.2559, 0.4511, 0.2643, 0.3993, 0.2245, 0.4026, 0.8952, 0.4748, 0.9153, 0.4562, 0.8909, 0.4232, 0.8771, 0.4361, 0.8482, 0.7885, 0.8542, 0.7968, 0.8865, 0.755, 0.8747, 0.7387, 0.2689, 0.3415, 0.3056, 0.3344, 0.3057, 0.2731, 0.2697, 0.2801, 0.8645, 0.3835, 0.8705, 0.3752, 0.837, 0.3387, 0.8207, 0.8367, 0.8542, 0.7968, 0.8482, 0.7885, 0.2643, 0.3993, 0.3002, 0.3923, 0.3056, 0.3344, 0.2689, 0.3415, 0.8909, 0.4232, 0.9027, 0.4068, 0.8705, 0.3752, 0.8645, 0.3835, 0.2559, 0.4511, 0.2898, 0.4445, 0.3002, 0.3923, 0.2643, 0.3993, 0.9153, 0.4562, 0.9324, 0.4324, 0.9027, 0.4068, 0.8909, 0.4232, 0.938, 0.5988, 0.9636, 0.6343, 0.9795, 0.6008, 0.951, 0.5613, 0.2493, 0.09757, 0.2752, 0.09254, 0.2561, 0.04117, 0.2358, 0.04512, 0.9204, 0.6419, 0.9422, 0.6722, 0.9636, 0.6343, 0.938, 0.5988, 0.2597, 0.1557, 0.2902, 0.1498, 0.2752, 0.09254, 0.2493, 0.09757, 0.8991, 0.6892, 0.9162, 0.7129, 0.9422, 0.6722, 0.9204, 0.6419, 0.2666, 0.2174, 0.3005, 0.2108, 0.2902, 0.1498, 0.2597, 0.1557, 0.8747, 0.7387, 0.8865, 0.755, 0.9162, 0.7129, 0.8991, 0.6892, 0.2697, 0.2801, 0.3057, 0.2731, 0.3005, 0.2108, 0.2666, 0.2174, 0.2752, 0.09254, 0.2974, 0.08511, 0.2736, 0.03533, 0.2561, 0.04117, 0.9422, 0.6722, 0.9594, 0.7077, 0.9838, 0.6761, 0.9636, 0.6343, 0.2902, 0.1498, 0.3163, 0.1411, 0.2974, 0.08511, 0.2752, 0.09254, 0.9162, 0.7129, 0.9296, 0.7409, 0.9594, 0.7077, 0.9422, 0.6722, 0.3005, 0.2108, 0.3294, 0.2011, 0.3163, 0.1411, 0.2902, 0.1498, 0.8865, 0.755, 0.8957, 0.7743, 0.9296, 0.7409, 0.9162, 0.7129, 0.3057, 0.2731, 0.3364, 0.2628, 0.3294, 0.2011, 0.3005, 0.2108, 0.8542, 0.7968, 0.859, 0.8066, 0.8957, 0.7743, 0.8865, 0.755, 0.3056, 0.3344, 0.337, 0.3239, 0.3364, 0.2628, 0.3057, 0.2731, 0.8705, 0.3752, 0.8752, 0.3654, 0.837, 0.3387, 0.8207, 0.8367, 0.859, 0.8066, 0.8542, 0.7968, 0.637, 0.6094, 0.6106, 0.6312, 0.6307, 0.687, 0.6577, 0.6649, 0.9027, 0.4068, 0.912, 0.3876, 0.8752, 0.3654, 0.8705, 0.3752, 0.6109, 0.5593, 0.5861, 0.5798, 0.6106, 0.6312, 0.637, 0.6094, 0.9324, 0.4324, 0.9459, 0.4045, 0.912, 0.3876, 0.9027, 0.4068, 0.5804, 0.5164, 0.558, 0.5348, 0.5861, 0.5798, 0.6109, 0.5593, 0.6307, 0.687, 0.5986, 0.7115, 0.6141, 0.7691, 0.6456, 0.7451, 0.8752, 0.3654, 0.8785, 0.3545, 0.837, 0.3387, 0.8207, 0.8367, 0.8622, 0.8175, 0.859, 0.8066, 0.6106, 0.6312, 0.5791, 0.6552, 0.5986, 0.7115, 0.6307, 0.687, 0.912, 0.3876, 0.9184, 0.3662, 0.8785, 0.3545, 0.8752, 0.3654, 0.5861, 0.5798, 0.5564, 0.6024, 0.5791, 0.6552, 0.6106, 0.6312, 0.9459, 0.4045, 0.9552, 0.3734, 0.9184, 0.3662, 0.912, 0.3876, 0.558, 0.5348, 0.5313, 0.5552, 0.5564, 0.6024, 0.5861, 0.5798, 0.9756, 0.4154, 0.9874, 0.3759, 0.9552, 0.3734, 0.9459, 0.4045, 0.5275, 0.498, 0.5048, 0.5153, 0.5313, 0.5552, 0.558, 0.5348, 0.3163, 0.1411, 0.337, 0.1298, 0.315, 0.07556, 0.2974, 0.08511, 0.9296, 0.7409, 0.9389, 0.7719, 0.9712, 0.7472, 0.9594, 0.7077, 0.6547, 0.8033, 0.625, 0.8259, 0.6309, 0.8797, 0.6577, 0.8593, 0.8957, 0.7743, 0.9021, 0.7956, 0.9389, 0.7719, 0.9296, 0.7409, 0.6456, 0.7451, 0.6141, 0.7691, 0.625, 0.8259, 0.6547, 0.8033, 0.859, 0.8066, 0.8622, 0.8175, 0.9021, 0.7956, 0.8957, 0.7743, 0.5048, 0.5153, 0.4792, 0.5335, 0.5012, 0.5766, 0.5313, 0.5552, 0.6309, 0.8797, 0.6009, 0.9011, 0.6061, 0.9465, 0.6316, 0.9283, 0.9389, 0.7719, 0.9436, 0.8049, 0.9772, 0.7892, 0.9712, 0.7472, 0.625, 0.8259, 0.5917, 0.8498, 0.6009, 0.9011, 0.6309, 0.8797, 0.9021, 0.7956, 0.9054, 0.8183, 0.9436, 0.8049, 0.9389, 0.7719, 0.6141, 0.7691, 0.5787, 0.7945, 0.5917, 0.8498, 0.625, 0.8259, 0.8622, 0.8175, 0.8639, 0.8291, 0.9054, 0.8183, 0.9021, 0.7956, 0.5986, 0.7115, 0.5625, 0.7373, 0.5787, 0.7945, 0.6141, 0.7691, 0.8785, 0.3545, 0.8801, 0.3429, 0.837, 0.3387, 0.8207, 0.8367, 0.8639, 0.8291, 0.8622, 0.8175, 0.5791, 0.6552, 0.5437, 0.6805, 0.5625, 0.7373, 0.5986, 0.7115, 0.9184, 0.3662, 0.9216, 0.3435, 0.8801, 0.3429, 0.8785, 0.3545, 0.5564, 0.6024, 0.523, 0.6263, 0.5437, 0.6805, 0.5791, 0.6552, 0.9552, 0.3734, 0.9599, 0.3405, 0.9216, 0.3435, 0.9184, 0.3662, 0.5313, 0.5552, 0.5012, 0.5766, 0.523, 0.6263, 0.5564, 0.6024, 0.9874, 0.3759, 0.9934, 0.334, 0.9599, 0.3405, 0.9552, 0.3734, 0.8801, 0.3429, 0.8801, 0.3311, 0.837, 0.3387, 0.8207, 0.8367, 0.8639, 0.8409, 0.8639, 0.8291, 0.5437, 0.6805, 0.5057, 0.7062, 0.5238, 0.7635, 0.5625, 0.7373, 0.9216, 0.3435, 0.9216, 0.3204, 0.8801, 0.3311, 0.8801, 0.3429, 0.523, 0.6263, 0.4872, 0.6504, 0.5057, 0.7062, 0.5437, 0.6805, 0.9599, 0.3405, 0.9599, 0.3069, 0.9216, 0.3204, 0.9216, 0.3435, 0.5012, 0.5766, 0.469, 0.5984, 0.4872, 0.6504, 0.523, 0.6263, 0.9934, 0.334, 0.9934, 0.2912, 0.9599, 0.3069, 0.9599, 0.3405, 0.4792, 0.5335, 0.4518, 0.552, 0.469, 0.5984, 0.5012, 0.5766, 0.6009, 0.9011, 0.5687, 0.9229, 0.5787, 0.9651, 0.6061, 0.9465, 0.9436, 0.8049, 0.9436, 0.8385, 0.9772, 0.8319, 0.9772, 0.7892, 0.5917, 0.8498, 0.5559, 0.874, 0.5687, 0.9229, 0.6009, 0.9011, 0.9054, 0.8183, 0.9054, 0.8415, 0.9436, 0.8385, 0.9436, 0.8049, 0.5787, 0.7945, 0.5407, 0.8201, 0.5559, 0.874, 0.5917, 0.8498, 0.8639, 0.8291, 0.8639, 0.8409, 0.9054, 0.8415, 0.9054, 0.8183, 0.5625, 0.7373, 0.5238, 0.7635, 0.5407, 0.8201, 0.5787, 0.7945, 0.5687, 0.9229, 0.5356, 0.9441, 0.5505, 0.9831, 0.5787, 0.9651, 0.4363, 0.5132, 0.4141, 0.5273, 0.4237, 0.5701, 0.4518, 0.552, 0.5559, 0.874, 0.5191, 0.8975, 0.5356, 0.9441, 0.5687, 0.9229, 0.9054, 0.8415, 0.9021, 0.8642, 0.9389, 0.8714, 0.9436, 0.8385, 0.5407, 0.8201, 0.5016, 0.8452, 0.5191, 0.8975, 0.5559, 0.874, 0.8639, 0.8409, 0.8622, 0.8525, 0.9021, 0.8642, 0.9054, 0.8415, 0.5238, 0.7635, 0.4839, 0.789, 0.5016, 0.8452, 0.5407, 0.8201, 0.8801, 0.3311, 0.8785, 0.3196, 0.837, 0.3387, 0.8207, 0.8367, 0.8622, 0.8525, 0.8639, 0.8409, 0.5057, 0.7062, 0.4666, 0.7312, 0.4839, 0.789, 0.5238, 0.7635, 0.9216, 0.3204, 0.9184, 0.2977, 0.8785, 0.3196, 0.8801, 0.3311, 0.4872, 0.6504, 0.4504, 0.674, 0.4666, 0.7312, 0.5057, 0.7062, 0.9599, 0.3069, 0.9552, 0.2739, 0.9184, 0.2977, 0.9216, 0.3204, 0.469, 0.5984, 0.4359, 0.6196, 0.4504, 0.674, 0.4872, 0.6504, 0.9934, 0.2912, 0.9874, 0.2493, 0.9552, 0.2739, 0.9599, 0.3069, 0.4518, 0.552, 0.4237, 0.5701, 0.4359, 0.6196, 0.469, 0.5984, 0.4666, 0.7312, 0.428, 0.7547, 0.4445, 0.8129, 0.4839, 0.789, 0.9184, 0.2977, 0.912, 0.2763, 0.8752, 0.3087, 0.8785, 0.3196, 0.4504, 0.674, 0.414, 0.6961, 0.428, 0.7547, 0.4666, 0.7312, 0.9552, 0.2739, 0.9459, 0.2429, 0.912, 0.2763, 0.9184, 0.2977, 0.4359, 0.6196, 0.4031, 0.6395, 0.414, 0.6961, 0.4504, 0.674, 0.9874, 0.2493, 0.9756, 0.2098, 0.9459, 0.2429, 0.9552, 0.2739, 0.4237, 0.5701, 0.3958, 0.587, 0.4031, 0.6395, 0.4359, 0.6196, 0.5356, 0.9441, 0.5028, 0.964, 0.5226, 1.0, 0.5505, 0.9831, 0.4141, 0.5273, 0.3922, 0.5406, 0.3958, 0.587, 0.4237, 0.5701, 0.5191, 0.8975, 0.4826, 0.9196, 0.5028, 0.964, 0.5356, 0.9441, 0.9021, 0.8642, 0.8957, 0.8856, 0.9296, 0.9025, 0.9389, 0.8714, 0.5016, 0.8452, 0.4629, 0.8686, 0.4826, 0.9196, 0.5191, 0.8975, 0.8622, 0.8525, 0.859, 0.8634, 0.8957, 0.8856, 0.9021, 0.8642, 0.4839, 0.789, 0.4445, 0.8129, 0.4629, 0.8686, 0.5016, 0.8452, 0.8785, 0.3196, 0.8752, 0.3087, 0.837, 0.3387, 0.8207, 0.8367, 0.859, 0.8634, 0.8622, 0.8525, 0.3922, 0.5406, 0.3714, 0.5525, 0.3693, 0.6021, 0.3958, 0.587, 0.4826, 0.9196, 0.448, 0.9393, 0.4716, 0.9817, 0.5028, 0.964, 0.8957, 0.8856, 0.8865, 0.9048, 0.9162, 0.9304, 0.9296, 0.9025, 0.4629, 0.8686, 0.4262, 0.8896, 0.448, 0.9393, 0.4826, 0.9196, 0.859, 0.8634, 0.8542, 0.8732, 0.8865, 0.9048, 0.8957, 0.8856, 0.4445, 0.8129, 0.407, 0.8343, 0.4262, 0.8896, 0.4629, 0.8686, 0.8752, 0.3087, 0.8705, 0.2988, 0.837, 0.3387, 0.8207, 0.8367, 0.8542, 0.8732, 0.859, 0.8634, 0.428, 0.7547, 0.3912, 0.7756, 0.407, 0.8343, 0.4445, 0.8129, 0.912, 0.2763, 0.9027, 0.257, 0.8705, 0.2988, 0.8752, 0.3087, 0.414, 0.6961, 0.3793, 0.7158, 0.3912, 0.7756, 0.428, 0.7547, 0.9459, 0.2429, 0.9324, 0.215, 0.9027, 0.257, 0.912, 0.2763, 0.4031, 0.6395, 0.3719, 0.6572, 0.3793, 0.7158, 0.414, 0.6961, 0.9756, 0.2098, 0.9585, 0.1742, 0.9324, 0.215, 0.9459, 0.2429, 0.3958, 0.587, 0.3693, 0.6021, 0.3719, 0.6572, 0.4031, 0.6395, 1.0, 0.1782, 0.9799, 0.1363, 0.9585, 0.1742, 0.9756, 0.2098, 0.3793, 0.7158, 0.3478, 0.7324, 0.3577, 0.7932, 0.3912, 0.7756, 0.9324, 0.215, 0.9153, 0.1912, 0.8909, 0.2407, 0.9027, 0.257, 0.3719, 0.6572, 0.3436, 0.6722, 0.3478, 0.7324, 0.3793, 0.7158, 0.9585, 0.1742, 0.9367, 0.144, 0.9153, 0.1912, 0.9324, 0.215, 0.3693, 0.6021, 0.3451, 0.6148, 0.3436, 0.6722, 0.3719, 0.6572, 0.9799, 0.1363, 0.9542, 0.1008, 0.9367, 0.144, 0.9585, 0.1742, 0.9162, 0.9304, 0.8991, 0.9542, 0.9204, 0.9792, 0.9422, 0.9489, 0.448, 0.9393, 0.4165, 0.956, 0.4432, 0.9967, 0.4716, 0.9817, 0.8865, 0.9048, 0.8747, 0.9212, 0.8991, 0.9542, 0.9162, 0.9304, 0.4262, 0.8896, 0.3927, 0.9072, 0.4165, 0.956, 0.448, 0.9393, 0.8542, 0.8732, 0.8482, 0.8815, 0.8747, 0.9212, 0.8865, 0.9048, 0.407, 0.8343, 0.3729, 0.8522, 0.3927, 0.9072, 0.4262, 0.8896, 0.8705, 0.2988, 0.8645, 0.2905, 0.837, 0.3387, 0.8207, 0.8367, 0.8482, 0.8815, 0.8542, 0.8732, 0.3912, 0.7756, 0.3577, 0.7932, 0.3729, 0.8522, 0.407, 0.8343, 0.9027, 0.257, 0.8909, 0.2407, 0.8645, 0.2905, 0.8705, 0.2988, 0.8747, 0.9212, 0.8608, 0.934, 0.8789, 0.9728, 0.8991, 0.9542, 0.3927, 0.9072, 0.3638, 0.9208, 0.3893, 0.9688, 0.4165, 0.956, 0.8482, 0.8815, 0.8412, 0.8881, 0.8608, 0.934, 0.8747, 0.9212, 0.3729, 0.8522, 0.3434, 0.8662, 0.3638, 0.9208, 0.3927, 0.9072, 0.8645, 0.2905, 0.8574, 0.2839, 0.837, 0.3387, 0.8207, 0.8367, 0.8412, 0.8881, 0.8482, 0.8815, 0.3577, 0.7932, 0.3288, 0.8069, 0.3434, 0.8662, 0.3729, 0.8522, 0.8909, 0.2407, 0.8771, 0.2278, 0.8574, 0.2839, 0.8645, 0.2905, 0.3495, 0.3271, 0.3773, 0.3119, 0.3665, 0.2511, 0.337, 0.2672, 0.9153, 0.1912, 0.8952, 0.1725, 0.8771, 0.2278, 0.8909, 0.2407, 0.368, 0.384, 0.3931, 0.3704, 0.3773, 0.3119, 0.3495, 0.3271, 0.9367, 0.144, 0.9111, 0.1202, 0.8952, 0.1725, 0.9153, 0.1912, 0.3918, 0.4359, 0.4131, 0.4244, 0.3931, 0.3704, 0.368, 0.384, 0.9542, 0.1008, 0.9241, 0.07285, 0.9111, 0.1202, 0.9367, 0.144, 0.4199, 0.4808, 0.4367, 0.4717, 0.4131, 0.4244, 0.3918, 0.4359, 0.9673, 0.06332, 0.9338, 0.03228, 0.9241, 0.07285, 0.9542, 0.1008, 0.8952, 0.1725, 0.8728, 0.1597, 0.8617, 0.219, 0.8771, 0.2278, 0.3931, 0.3704, 0.4227, 0.3588, 0.4103, 0.299, 0.3773, 0.3119, 0.9111, 0.1202, 0.8826, 0.1039, 0.8728, 0.1597, 0.8952, 0.1725, 0.4131, 0.4244, 0.4383, 0.4145, 0.4227, 0.3588, 0.3931, 0.3704, 0.9241, 0.07285, 0.8906, 0.05361, 0.8826, 0.1039, 0.9111, 0.1202, 0.4367, 0.4717, 0.4565, 0.4639, 0.4383, 0.4145, 0.4131, 0.4244, 0.9338, 0.03228, 0.8966, 0.0109, 0.8906, 0.05361, 0.9241, 0.07285, 0.8608, 0.934, 0.8454, 0.9429, 0.8566, 0.9857, 0.8789, 0.9728, 0.3611, 0.132, 0.3961, 0.1182, 0.3996, 0.06524, 0.3667, 0.07818, 0.8412, 0.8881, 0.8333, 0.8926, 0.8454, 0.9429, 0.8608, 0.934, 0.361, 0.1904, 0.3967, 0.1764, 0.3961, 0.1182, 0.3611, 0.132, 0.8574, 0.2839, 0.8495, 0.2794, 0.837, 0.3387, 0.8207, 0.8367, 0.8333, 0.8926, 0.8412, 0.8881, 0.3665, 0.2511, 0.4015, 0.2374, 0.3967, 0.1764, 0.361, 0.1904, 0.8771, 0.2278, 0.8617, 0.219, 0.8495, 0.2794, 0.8574, 0.2839, 0.3773, 0.3119, 0.4103, 0.299, 0.4015, 0.2374, 0.3665, 0.2511, 0.3961, 0.1182, 0.4352, 0.1074, 0.4365, 0.05499, 0.3996, 0.06524, 0.8333, 0.8926, 0.825, 0.8949, 0.829, 0.9474, 0.8454, 0.9429, 0.3967, 0.1764, 0.4366, 0.1653, 0.4352, 0.1074, 0.3961, 0.1182, 0.8495, 0.2794, 0.8412, 0.2771, 0.837, 0.3387, 0.8207, 0.8367, 0.825, 0.8949, 0.8333, 0.8926, 0.4015, 0.2374, 0.4406, 0.2265, 0.4366, 0.1653, 0.3967, 0.1764, 0.8617, 0.219, 0.8453, 0.2145, 0.8412, 0.2771, 0.8495, 0.2794, 0.4103, 0.299, 0.4471, 0.2888, 0.4406, 0.2265, 0.4015, 0.2374, 0.8728, 0.1597, 0.8491, 0.1531, 0.8453, 0.2145, 0.8617, 0.219, 0.4227, 0.3588, 0.4559, 0.3496, 0.4471, 0.2888, 0.4103, 0.299, 0.8826, 0.1039, 0.8524, 0.09551, 0.8491, 0.1531, 0.8728, 0.1597, 0.4383, 0.4145, 0.4665, 0.4066, 0.4559, 0.3496, 0.4227, 0.3588, 0.8906, 0.05361, 0.8551, 0.0438, 0.8524, 0.09551, 0.8826, 0.1039, 0.4565, 0.4639, 0.4786, 0.4577, 0.4665, 0.4066, 0.4383, 0.4145, 0.8966, 0.0109, 0.8571, 0.0, 0.8551, 0.0438, 0.8906, 0.05361, 0.8454, 0.9429, 0.829, 0.9474, 0.8328, 0.9922, 0.8566, 0.9857, 0.4559, 0.3496, 0.4912, 0.3431, 0.4864, 0.2816, 0.4471, 0.2888, 0.8524, 0.09551, 0.8215, 0.09551, 0.8248, 0.1531, 0.8491, 0.1531, 0.4665, 0.4066, 0.4966, 0.4011, 0.4912, 0.3431, 0.4559, 0.3496, 0.8551, 0.0438, 0.8188, 0.0438, 0.8215, 0.09551, 0.8524, 0.09551, 0.4786, 0.4577, 0.5023, 0.4534, 0.4966, 0.4011, 0.4665, 0.4066, 0.8571, 0.0, 0.8168, 5.742e-08, 0.8188, 0.0438, 0.8551, 0.0438, 0.829, 0.9474, 0.8124, 0.9474, 0.8086, 0.9922, 0.8328, 0.9922, 0.4352, 0.1074, 0.4768, 0.09974, 0.4757, 0.04782, 0.4365, 0.05499, 0.825, 0.8949, 0.8165, 0.8949, 0.8124, 0.9474, 0.829, 0.9474, 0.4366, 0.1653, 0.479, 0.1575, 0.4768, 0.09974, 0.4352, 0.1074, 0.8412, 0.2771, 0.8327, 0.2771, 0.837, 0.3387, 0.8207, 0.8367, 0.8165, 0.8949, 0.825, 0.8949, 0.4406, 0.2265, 0.4823, 0.2189, 0.479, 0.1575, 0.4366, 0.1653, 0.8453, 0.2145, 0.8286, 0.2145, 0.8327, 0.2771, 0.8412, 0.2771, 0.4471, 0.2888, 0.4864, 0.2816, 0.4823, 0.2189, 0.4406, 0.2265, 0.8491, 0.1531, 0.8248, 0.1531, 0.8286, 0.2145, 0.8453, 0.2145, 0.8165, 0.8949, 0.8081, 0.8926, 0.796, 0.9429, 0.8124, 0.9474, 0.479, 0.1575, 0.5225, 0.1534, 0.5195, 0.09568, 0.4768, 0.09974, 0.8327, 0.2771, 0.8244, 0.2794, 0.837, 0.3387, 0.8207, 0.8367, 0.8081, 0.8926, 0.8165, 0.8949, 0.4823, 0.2189, 0.5249, 0.2149, 0.5225, 0.1534, 0.479, 0.1575, 0.8286, 0.2145, 0.8123, 0.219, 0.8244, 0.2794, 0.8327, 0.2771, 0.4864, 0.2816, 0.5266, 0.2778, 0.5249, 0.2149, 0.4823, 0.2189, 0.8248, 0.1531, 0.8011, 0.1597, 0.8123, 0.219, 0.8286, 0.2145, 0.4912, 0.3431, 0.5274, 0.3397, 0.5266, 0.2778, 0.4864, 0.2816, 0.8215, 0.09551, 0.7913, 0.1039, 0.8011, 0.1597, 0.8248, 0.1531, 0.4966, 0.4011, 0.5273, 0.3982, 0.5274, 0.3397, 0.4912, 0.3431, 0.8188, 0.0438, 0.7833, 0.05361, 0.7913, 0.1039, 0.8215, 0.09551, 0.5023, 0.4534, 0.5264, 0.4511, 0.5273, 0.3982, 0.4966, 0.4011, 0.4757, 0.04782, 0.5159, 0.04399, 0.5119, 0.0002927, 0.4757, 0.003734, 0.5081, 0.498, 0.5247, 0.4964, 0.5264, 0.4511, 0.5023, 0.4534, 0.4768, 0.09974, 0.5195, 0.09568, 0.5159, 0.04399, 0.4757, 0.04782, 0.7913, 0.1039, 0.7628, 0.1202, 0.7787, 0.1725, 0.8011, 0.1597, 0.5273, 0.3982, 0.5576, 0.398, 0.563, 0.3394, 0.5274, 0.3397, 0.7833, 0.05361, 0.7498, 0.07285, 0.7628, 0.1202, 0.7913, 0.1039, 0.5264, 0.4511, 0.5502, 0.4509, 0.5576, 0.398, 0.5273, 0.3982, 0.5159, 0.04399, 0.5555, 0.04367, 0.5475, 0.0, 0.5119, 0.0002927, 0.796, 0.9429, 0.7806, 0.934, 0.7625, 0.9728, 0.7848, 0.9857, 0.5195, 0.09568, 0.5615, 0.09534, 0.5555, 0.04367, 0.5159, 0.04399, 0.8081, 0.8926, 0.8003, 0.8881, 0.7806, 0.934, 0.796, 0.9429, 0.5225, 0.1534, 0.5654, 0.153, 0.5615, 0.09534, 0.5195, 0.09568, 0.8244, 0.2794, 0.8165, 0.2839, 0.837, 0.3387, 0.8207, 0.8367, 0.8003, 0.8881, 0.8081, 0.8926, 0.5249, 0.2149, 0.5669, 0.2145, 0.5654, 0.153, 0.5225, 0.1534, 0.8123, 0.219, 0.7968, 0.2278, 0.8165, 0.2839, 0.8244, 0.2794, 0.5266, 0.2778, 0.5661, 0.2774, 0.5669, 0.2145, 0.5249, 0.2149, 0.8011, 0.1597, 0.7787, 0.1725, 0.7968, 0.2278, 0.8123, 0.219, 0.5274, 0.3397, 0.563, 0.3394, 0.5661, 0.2774, 0.5266, 0.2778, 0.5654, 0.153, 0.6059, 0.1565, 0.6012, 0.09872, 0.5615, 0.09534, 0.8165, 0.2839, 0.8094, 0.2905, 0.837, 0.3387, 0.8207, 0.8367, 0.7932, 0.8815, 0.8003, 0.8881, 0.5669, 0.2145, 0.6067, 0.2179, 0.6059, 0.1565, 0.5654, 0.153, 0.7968, 0.2278, 0.783, 0.2407, 0.8094, 0.2905, 0.8165, 0.2839, 0.5661, 0.2774, 0.6036, 0.2806, 0.6067, 0.2179, 0.5669, 0.2145, 0.7787, 0.1725, 0.7586, 0.1912, 0.783, 0.2407, 0.7968, 0.2278, 0.563, 0.3394, 0.5967, 0.3422, 0.6036, 0.2806, 0.5661, 0.2774, 0.7628, 0.1202, 0.7372, 0.144, 0.7586, 0.1912, 0.7787, 0.1725, 0.5576, 0.398, 0.5862, 0.4004, 0.5967, 0.3422, 0.563, 0.3394, 0.7498, 0.07285, 0.7197, 0.1008, 0.7372, 0.144, 0.7628, 0.1202, 0.5502, 0.4509, 0.5727, 0.4528, 0.5862, 0.4004, 0.5576, 0.398, 0.7401, 0.03228, 0.7066, 0.06332, 0.7197, 0.1008, 0.7498, 0.07285, 0.7806, 0.934, 0.7667, 0.9212, 0.7423, 0.9542, 0.7625, 0.9728, 0.5615, 0.09534, 0.6012, 0.09872, 0.5929, 0.04685, 0.5555, 0.04367, 0.8003, 0.8881, 0.7932, 0.8815, 0.7667, 0.9212, 0.7806, 0.934, 0.5862, 0.4004, 0.6122, 0.4054, 0.6271, 0.3482, 0.5967, 0.3422, 0.7197, 0.1008, 0.694, 0.1363, 0.7154, 0.1742, 0.7372, 0.144, 0.5727, 0.4528, 0.5931, 0.4568, 0.6122, 0.4054, 0.5862, 0.4004, 0.7066, 0.06332, 0.6782, 0.1028, 0.694, 0.1363, 0.7197, 0.1008, 0.7667, 0.9212, 0.7549, 0.9048, 0.7252, 0.9304, 0.7423, 0.9542, 0.6012, 0.09872, 0.6372, 0.1057, 0.6267, 0.05343, 0.5929, 0.04685, 0.7932, 0.8815, 0.7872, 0.8732, 0.7549, 0.9048, 0.7667, 0.9212, 0.6059, 0.1565, 0.6425, 0.1636, 0.6372, 0.1057, 0.6012, 0.09872, 0.8094, 0.2905, 0.8034, 0.2988, 0.837, 0.3387, 0.8207, 0.8367, 0.7872, 0.8732, 0.7932, 0.8815, 0.6067, 0.2179, 0.6426, 0.2249, 0.6425, 0.1636, 0.6059, 0.1565, 0.783, 0.2407, 0.7712, 0.257, 0.8034, 0.2988, 0.8094, 0.2905, 0.6036, 0.2806, 0.6374, 0.2872, 0.6426, 0.2249, 0.6067, 0.2179, 0.7586, 0.1912, 0.7415, 0.215, 0.7712, 0.257, 0.783, 0.2407, 0.5967, 0.3422, 0.6271, 0.3482, 0.6374, 0.2872, 0.6036, 0.2806, 0.7372, 0.144, 0.7154, 0.1742, 0.7415, 0.215, 0.7586, 0.1912, 0.8207, 0.8367, 0.7824, 0.8634, 0.7872, 0.8732, 0.6426, 0.2249, 0.6734, 0.2352, 0.6739, 0.1741, 0.6425, 0.1636, 0.7712, 0.257, 0.7619, 0.2763, 0.7987, 0.3087, 0.8034, 0.2988, 0.6374, 0.2872, 0.6664, 0.2969, 0.6734, 0.2352, 0.6426, 0.2249, 0.7415, 0.215, 0.728, 0.2429, 0.7619, 0.2763, 0.7712, 0.257, 0.6271, 0.3482, 0.6532, 0.3569, 0.6664, 0.2969, 0.6374, 0.2872, 0.7154, 0.1742, 0.6983, 0.2098, 0.728, 0.2429, 0.7415, 0.215, 0.6122, 0.4054, 0.6343, 0.4129, 0.6532, 0.3569, 0.6271, 0.3482, 0.694, 0.1363, 0.6739, 0.1782, 0.6983, 0.2098, 0.7154, 0.1742, 0.5931, 0.4568, 0.6105, 0.4626, 0.6343, 0.4129, 0.6122, 0.4054, 0.2821, 0.9387, 0.2572, 0.9182, 0.2292, 0.9632, 0.2515, 0.9816, 0.7549, 0.9048, 0.7457, 0.8856, 0.7118, 0.9025, 0.7252, 0.9304, 0.3082, 0.8885, 0.2818, 0.8668, 0.2572, 0.9182, 0.2821, 0.9387, 0.7872, 0.8732, 0.7824, 0.8634, 0.7457, 0.8856, 0.7549, 0.9048, 0.3288, 0.8331, 0.3019, 0.8109, 0.2818, 0.8668, 0.3082, 0.8885, 0.8034, 0.2988, 0.7987, 0.3087, 0.837, 0.3387, 0.7118, 0.9025, 0.7025, 0.8714, 0.6702, 0.8739, 0.682, 0.9134, 0.2572, 0.9182, 0.2276, 0.8956, 0.2025, 0.9428, 0.2292, 0.9632, 0.7457, 0.8856, 0.7393, 0.8642, 0.7025, 0.8714, 0.7118, 0.9025, 0.2818, 0.8668, 0.2503, 0.8428, 0.2276, 0.8956, 0.2572, 0.9182, 0.7824, 0.8634, 0.7792, 0.8525, 0.7393, 0.8642, 0.7457, 0.8856, 0.3019, 0.8109, 0.2698, 0.7865, 0.2503, 0.8428, 0.2818, 0.8668, 0.7987, 0.3087, 0.7954, 0.3196, 0.837, 0.3387, 0.8207, 0.8367, 0.7792, 0.8525, 0.7824, 0.8634, 0.3168, 0.7528, 0.2853, 0.7288, 0.2698, 0.7865, 0.3019, 0.8109, 0.7619, 0.2763, 0.7555, 0.2977, 0.7954, 0.3196, 0.7987, 0.3087, 0.3259, 0.6946, 0.2962, 0.672, 0.2853, 0.7288, 0.3168, 0.7528, 0.728, 0.2429, 0.7187, 0.2739, 0.7555, 0.2977, 0.7619, 0.2763, 0.3288, 0.6387, 0.3021, 0.6183, 0.2962, 0.672, 0.3259, 0.6946, 0.6983, 0.2098, 0.6865, 0.2493, 0.7187, 0.2739, 0.728, 0.2429, 0.6343, 0.4129, 0.6519, 0.4224, 0.6739, 0.3681, 0.6532, 0.3569, 0.2292, 0.9632, 0.2025, 0.9428, 0.1759, 0.9827, 0.1987, 1.0, 0.7555, 0.2977, 0.7523, 0.3204, 0.7938, 0.3311, 0.7954, 0.3196, 0.2962, 0.672, 0.2628, 0.6482, 0.2499, 0.7035, 0.2853, 0.7288, 0.7187, 0.2739, 0.714, 0.3069, 0.7523, 0.3204, 0.7555, 0.2977, 0.3021, 0.6183, 0.2721, 0.5968, 0.2628, 0.6482, 0.2962, 0.672, 0.6865, 0.2493, 0.6805, 0.2912, 0.714, 0.3069, 0.7187, 0.2739, 0.3028, 0.5697, 0.2772, 0.5514, 0.2721, 0.5968, 0.3021, 0.6183, 0.2025, 0.9428, 0.1724, 0.9213, 0.1504, 0.9644, 0.1759, 0.9827, 0.7025, 0.8714, 0.6978, 0.8385, 0.6642, 0.8319, 0.6702, 0.8739, 0.2276, 0.8956, 0.1942, 0.8717, 0.1724, 0.9213, 0.2025, 0.9428, 0.7393, 0.8642, 0.736, 0.8415, 0.6978, 0.8385, 0.7025, 0.8714, 0.2503, 0.8428, 0.2149, 0.8175, 0.1942, 0.8717, 0.2276, 0.8956, 0.7792, 0.8525, 0.7775, 0.8409, 0.736, 0.8415, 0.7393, 0.8642, 0.2698, 0.7865, 0.2337, 0.7607, 0.2149, 0.8175, 0.2503, 0.8428, 0.7954, 0.3196, 0.7938, 0.3311, 0.837, 0.3387, 0.8207, 0.8367, 0.7775, 0.8409, 0.7792, 0.8525, 0.2853, 0.7288, 0.2499, 0.7035, 0.2337, 0.7607, 0.2698, 0.7865, 0.1942, 0.8717, 0.1584, 0.8475, 0.1402, 0.8996, 0.1724, 0.9213, 0.736, 0.8415, 0.736, 0.8183, 0.6978, 0.8049, 0.6978, 0.8385, 0.2149, 0.8175, 0.1769, 0.7918, 0.1584, 0.8475, 0.1942, 0.8717, 0.7775, 0.8409, 0.7775, 0.8291, 0.736, 0.8183, 0.736, 0.8415, 0.2337, 0.7607, 0.1949, 0.7345, 0.1769, 0.7918, 0.2149, 0.8175, 0.7938, 0.3311, 0.7938, 0.3429, 0.837, 0.3387, 0.8207, 0.8367, 0.7775, 0.8291, 0.7775, 0.8409, 0.2499, 0.7035, 0.2119, 0.6778, 0.1949, 0.7345, 0.2337, 0.7607, 0.7523, 0.3204, 0.7523, 0.3435, 0.7938, 0.3429, 0.7938, 0.3311, 0.2628, 0.6482, 0.227, 0.624, 0.2119, 0.6778, 0.2499, 0.7035, 0.714, 0.3069, 0.714, 0.3405, 0.7523, 0.3435, 0.7523, 0.3204, 0.2721, 0.5968, 0.2399, 0.5751, 0.227, 0.624, 0.2628, 0.6482, 0.6805, 0.2912, 0.6805, 0.334, 0.714, 0.3405, 0.714, 0.3069, 0.2772, 0.5514, 0.2499, 0.5329, 0.2399, 0.5751, 0.2721, 0.5968, 0.1724, 0.9213, 0.1402, 0.8996, 0.123, 0.9459, 0.1504, 0.9644, 0.6978, 0.8385, 0.6978, 0.8049, 0.6642, 0.7892, 0.6642, 0.8319])
me_sphere.use_remesh_preserve_volume = False
me_sphere.use_remesh_preserve_attributes = False
me_sphere.use_mirror_vertex_groups = False
me_sphere.update()

# ---- objects
ob_sphere = bpy.data.objects.new('Sphere', me_sphere)

# ---- transforms, parenting, visibility, modifiers, constraints
ob_sphere.location = (0.0, 0.0, 0.0)
ob_sphere.lineart.crease_threshold = 0.0

# ---- collection membership
col_collection_1.objects.link(ob_sphere)

# ---- scene / render settings (as saved in the file)
scene.frame_start = 1; scene.frame_end = 250; scene.frame_set(1)
scene.render.engine = 'BLENDER_EEVEE_NEXT'
scene.render.resolution_percentage = 50
scene.render.dither_intensity = 0.0
scene.cycles.use_denoising = False
scene.cycles.samples = 128
scene.cycles.sampling_pattern = 'TABULATED_SOBOL'
scene.cycles.use_adaptive_sampling = False
scene.cycles.use_light_tree = False
scene.cycles.blur_glossy = 0.0
scene.cycles.sample_clamp_indirect = 0.0
scene.view_settings.view_transform = 'Standard'
bpy.context.view_layer.update()

# ---- added for rendering (the .blend has no active camera and no usable light): camera, sun
cam_auto = bpy.data.cameras.new('AutoCamera')
cam_auto.lens = 50.0
cam_auto.sensor_width = 36.0
cam_auto.clip_end = 1000.0
ob_auto_camera = bpy.data.objects.new('AutoCamera', cam_auto)
scene.collection.objects.link(ob_auto_camera)
ob_auto_camera.location = (3.20507, -3.84609, 2.56406)
ob_auto_camera.rotation_euler = (1.09748, -7.21219e-08, 0.694738)
scene.camera = ob_auto_camera
light_auto_sun = bpy.data.lights.new('AutoSun', 'SUN')
light_auto_sun.energy = 3.0
light_auto_sun.angle = 0.0523599
ob_auto_sun = bpy.data.objects.new('AutoSun', light_auto_sun)
scene.collection.objects.link(ob_auto_sun)
ob_auto_sun.rotation_euler = (0.872665, 0.174533, 0.523599)
bpy.context.view_layer.update()
